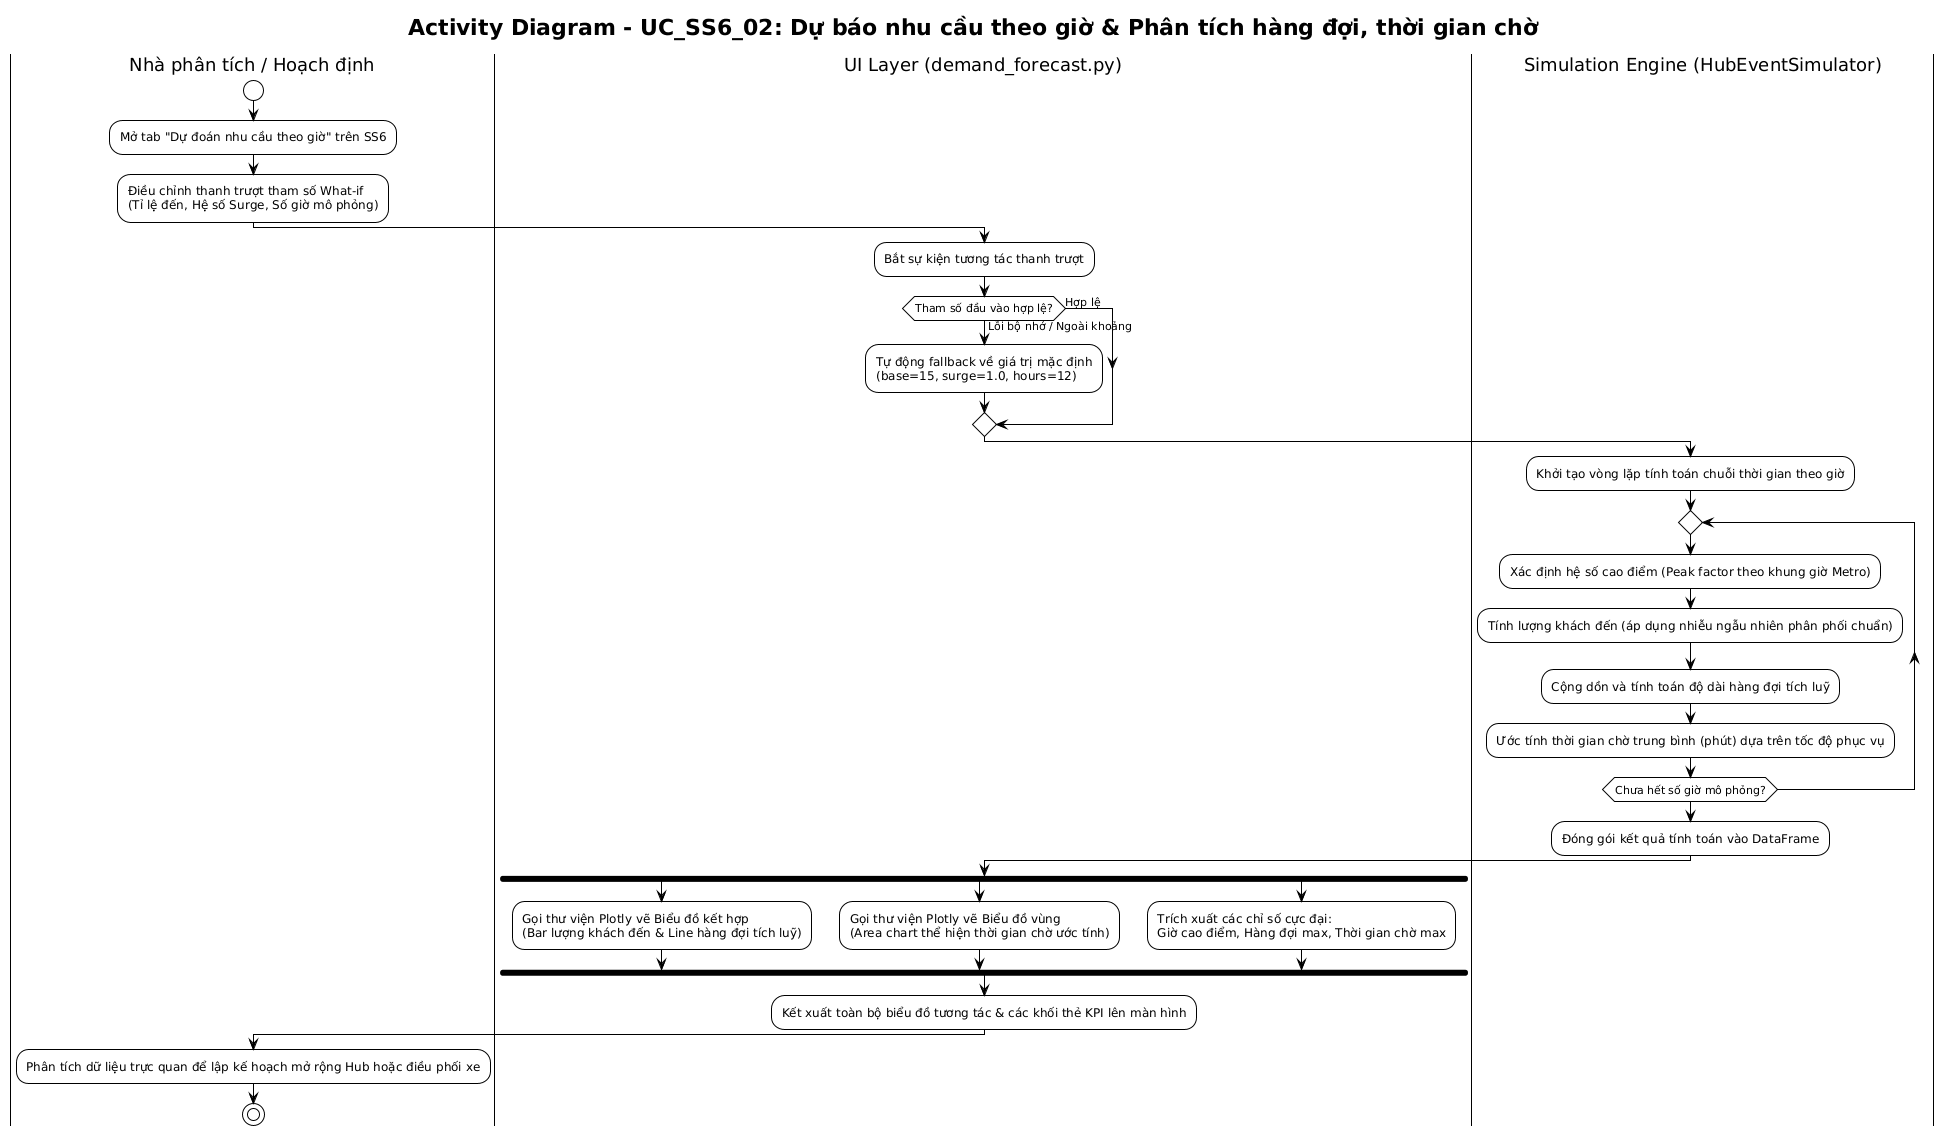

The diagram above was rendered by PlantUML. Its source (embedded in the PNG):
@startuml
!theme plain
skinparam activityMessageAlign center

title Activity Diagram - UC_SS6_02: Dự báo nhu cầu theo giờ & Phân tích hàng đợi, thời gian chờ

|Nhà phân tích / Hoạch định|
start
:Mở tab "Dự đoán nhu cầu theo giờ" trên SS6;
:Điều chỉnh thanh trượt tham số What-if\n(Tỉ lệ đến, Hệ số Surge, Số giờ mô phỏng);

|UI Layer (demand_forecast.py)|
:Bắt sự kiện tương tác thanh trượt;

if (Tham số đầu vào hợp lệ?) then (Lỗi bộ nhớ / Ngoài khoảng)
  :Tự động fallback về giá trị mặc định\n(base=15, surge=1.0, hours=12);
else (Hợp lệ)
endif

|Simulation Engine (HubEventSimulator)|
:Khởi tạo vòng lặp tính toán chuỗi thời gian theo giờ;
repeat
  :Xác định hệ số cao điểm (Peak factor theo khung giờ Metro);
  :Tính lượng khách đến (áp dụng nhiễu ngẫu nhiên phân phối chuẩn);
  :Cộng dồn và tính toán độ dài hàng đợi tích luỹ;
  :Ước tính thời gian chờ trung bình (phút) dựa trên tốc độ phục vụ;
repeat while (Chưa hết số giờ mô phỏng?)

:Đóng gói kết quả tính toán vào DataFrame;

|UI Layer (demand_forecast.py)|
fork
  :Gọi thư viện Plotly vẽ Biểu đồ kết hợp\n(Bar lượng khách đến & Line hàng đợi tích luỹ);
fork again
  :Gọi thư viện Plotly vẽ Biểu đồ vùng\n(Area chart thể hiện thời gian chờ ước tính);
fork again
  :Trích xuất các chỉ số cực đại:\nGiờ cao điểm, Hàng đợi max, Thời gian chờ max;
end fork

:Kết xuất toàn bộ biểu đồ tương tác & các khối thẻ KPI lên màn hình;

|Nhà phân tích / Hoạch định|
:Phân tích dữ liệu trực quan để lập kế hoạch mở rộng Hub hoặc điều phối xe;
stop
@enduml